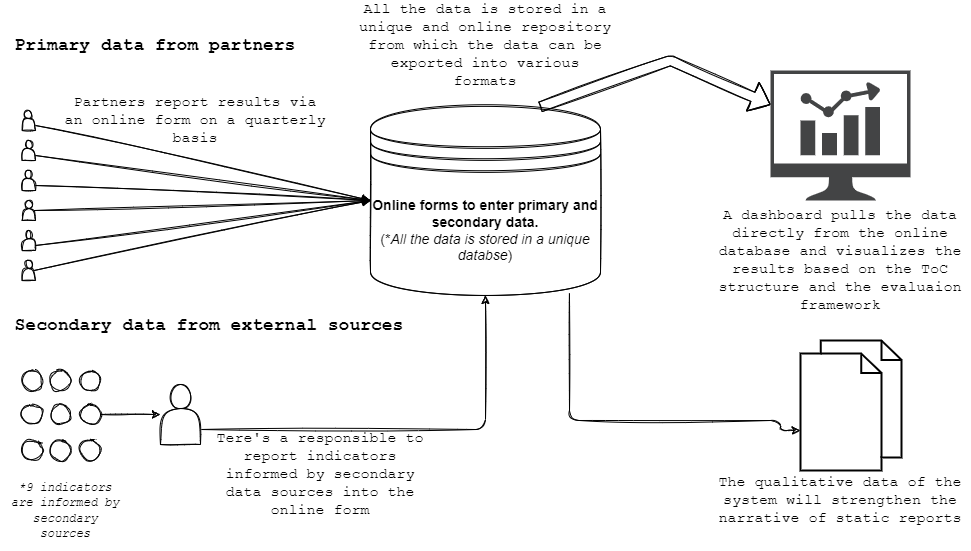

The diagram above was exported from draw.io. Its source (the exported page's mxGraphModel, read from the mxfile embedded in the PNG):
<mxGraphModel dx="1422" dy="794" grid="1" gridSize="10" guides="1" tooltips="1" connect="1" arrows="1" fold="1" page="1" pageScale="1" pageWidth="1169" pageHeight="827" math="0" shadow="0">
  <root>
    <mxCell id="0" />
    <mxCell id="1" parent="0" />
    <mxCell id="YUCrWeUf01AnN3clfY8e-7" value="" style="group;sketch=1;" parent="1" vertex="1" connectable="0">
      <mxGeometry x="21.67" y="110" width="13.329999999999998" height="170" as="geometry" />
    </mxCell>
    <mxCell id="YUCrWeUf01AnN3clfY8e-1" value="" style="shape=actor;whiteSpace=wrap;html=1;sketch=1;" parent="YUCrWeUf01AnN3clfY8e-7" vertex="1">
      <mxGeometry width="13.33" height="20" as="geometry" />
    </mxCell>
    <mxCell id="YUCrWeUf01AnN3clfY8e-2" value="" style="shape=actor;whiteSpace=wrap;html=1;sketch=1;" parent="YUCrWeUf01AnN3clfY8e-7" vertex="1">
      <mxGeometry y="30" width="13.33" height="20" as="geometry" />
    </mxCell>
    <mxCell id="YUCrWeUf01AnN3clfY8e-3" value="" style="shape=actor;whiteSpace=wrap;html=1;sketch=1;" parent="YUCrWeUf01AnN3clfY8e-7" vertex="1">
      <mxGeometry y="60" width="13.33" height="20" as="geometry" />
    </mxCell>
    <mxCell id="YUCrWeUf01AnN3clfY8e-4" value="" style="shape=actor;whiteSpace=wrap;html=1;sketch=1;" parent="YUCrWeUf01AnN3clfY8e-7" vertex="1">
      <mxGeometry y="90" width="13.33" height="20" as="geometry" />
    </mxCell>
    <mxCell id="YUCrWeUf01AnN3clfY8e-5" value="" style="shape=actor;whiteSpace=wrap;html=1;sketch=1;" parent="YUCrWeUf01AnN3clfY8e-7" vertex="1">
      <mxGeometry y="120" width="13.33" height="20" as="geometry" />
    </mxCell>
    <mxCell id="YUCrWeUf01AnN3clfY8e-6" value="" style="shape=actor;whiteSpace=wrap;html=1;sketch=1;" parent="YUCrWeUf01AnN3clfY8e-7" vertex="1">
      <mxGeometry y="150" width="13.33" height="20" as="geometry" />
    </mxCell>
    <mxCell id="YUCrWeUf01AnN3clfY8e-8" value="&lt;font style=&quot;font-size: 14px&quot;&gt;&lt;b&gt;Online forms to enter primary and secondary data.&lt;/b&gt;&lt;br&gt;(*&lt;i&gt;All the data is stored in a unique databse&lt;/i&gt;)&lt;br&gt;&lt;/font&gt;" style="shape=datastore;whiteSpace=wrap;html=1;sketch=1;fillColor=none;" parent="1" vertex="1">
      <mxGeometry x="370" y="105" width="230" height="190" as="geometry" />
    </mxCell>
    <mxCell id="YUCrWeUf01AnN3clfY8e-9" value="" style="endArrow=classic;html=1;rounded=0;exitX=1;exitY=0.75;exitDx=0;exitDy=0;entryX=0;entryY=0.5;entryDx=0;entryDy=0;sketch=1;" parent="1" source="YUCrWeUf01AnN3clfY8e-1" target="YUCrWeUf01AnN3clfY8e-8" edge="1">
      <mxGeometry width="50" height="50" relative="1" as="geometry">
        <mxPoint x="500" y="300" as="sourcePoint" />
        <mxPoint x="550" y="250" as="targetPoint" />
      </mxGeometry>
    </mxCell>
    <mxCell id="YUCrWeUf01AnN3clfY8e-10" value="" style="endArrow=classic;html=1;rounded=0;entryX=0;entryY=0.5;entryDx=0;entryDy=0;exitX=1;exitY=0.75;exitDx=0;exitDy=0;sketch=1;" parent="1" source="YUCrWeUf01AnN3clfY8e-2" target="YUCrWeUf01AnN3clfY8e-8" edge="1">
      <mxGeometry width="50" height="50" relative="1" as="geometry">
        <mxPoint x="70" y="190" as="sourcePoint" />
        <mxPoint x="150" y="245" as="targetPoint" />
      </mxGeometry>
    </mxCell>
    <mxCell id="YUCrWeUf01AnN3clfY8e-11" value="" style="endArrow=classic;html=1;rounded=0;exitX=1;exitY=0.75;exitDx=0;exitDy=0;entryX=0;entryY=0.5;entryDx=0;entryDy=0;sketch=1;" parent="1" source="YUCrWeUf01AnN3clfY8e-3" target="YUCrWeUf01AnN3clfY8e-8" edge="1">
      <mxGeometry width="50" height="50" relative="1" as="geometry">
        <mxPoint x="63.32999999999993" y="165" as="sourcePoint" />
        <mxPoint x="170" y="230" as="targetPoint" />
      </mxGeometry>
    </mxCell>
    <mxCell id="YUCrWeUf01AnN3clfY8e-12" value="" style="endArrow=classic;html=1;rounded=0;exitX=0.9;exitY=0.5;exitDx=0;exitDy=0;entryX=0;entryY=0.5;entryDx=0;entryDy=0;exitPerimeter=0;sketch=1;" parent="1" source="YUCrWeUf01AnN3clfY8e-4" target="YUCrWeUf01AnN3clfY8e-8" edge="1">
      <mxGeometry width="50" height="50" relative="1" as="geometry">
        <mxPoint x="73.32999999999993" y="175" as="sourcePoint" />
        <mxPoint x="180" y="240" as="targetPoint" />
      </mxGeometry>
    </mxCell>
    <mxCell id="YUCrWeUf01AnN3clfY8e-13" value="" style="endArrow=classic;html=1;rounded=0;exitX=1;exitY=0.75;exitDx=0;exitDy=0;entryX=0;entryY=0.5;entryDx=0;entryDy=0;sketch=1;" parent="1" source="YUCrWeUf01AnN3clfY8e-5" target="YUCrWeUf01AnN3clfY8e-8" edge="1">
      <mxGeometry width="50" height="50" relative="1" as="geometry">
        <mxPoint x="83.32999999999993" y="185" as="sourcePoint" />
        <mxPoint x="190" y="250" as="targetPoint" />
      </mxGeometry>
    </mxCell>
    <mxCell id="YUCrWeUf01AnN3clfY8e-14" value="" style="endArrow=classic;html=1;rounded=0;exitX=0.9;exitY=0.5;exitDx=0;exitDy=0;exitPerimeter=0;entryX=0;entryY=0.5;entryDx=0;entryDy=0;sketch=1;" parent="1" source="YUCrWeUf01AnN3clfY8e-6" target="YUCrWeUf01AnN3clfY8e-8" edge="1">
      <mxGeometry width="50" height="50" relative="1" as="geometry">
        <mxPoint x="93.32999999999993" y="195" as="sourcePoint" />
        <mxPoint x="140" y="220" as="targetPoint" />
      </mxGeometry>
    </mxCell>
    <mxCell id="YUCrWeUf01AnN3clfY8e-29" value="" style="group;sketch=1;" parent="1" vertex="1" connectable="0">
      <mxGeometry x="21.67" y="370" width="78.33" height="90" as="geometry" />
    </mxCell>
    <mxCell id="YUCrWeUf01AnN3clfY8e-15" value="" style="shape=ellipse;html=1;dashed=0;whitespace=wrap;aspect=fixed;perimeter=ellipsePerimeter;sketch=1;" parent="YUCrWeUf01AnN3clfY8e-29" vertex="1">
      <mxGeometry width="20" height="20" as="geometry" />
    </mxCell>
    <mxCell id="YUCrWeUf01AnN3clfY8e-16" value="" style="shape=ellipse;html=1;dashed=0;whitespace=wrap;aspect=fixed;perimeter=ellipsePerimeter;sketch=1;" parent="YUCrWeUf01AnN3clfY8e-29" vertex="1">
      <mxGeometry x="28.33" width="20" height="20" as="geometry" />
    </mxCell>
    <mxCell id="YUCrWeUf01AnN3clfY8e-17" value="" style="shape=ellipse;html=1;dashed=0;whitespace=wrap;aspect=fixed;perimeter=ellipsePerimeter;sketch=1;" parent="YUCrWeUf01AnN3clfY8e-29" vertex="1">
      <mxGeometry x="58.33" width="20" height="20" as="geometry" />
    </mxCell>
    <mxCell id="YUCrWeUf01AnN3clfY8e-18" value="" style="shape=ellipse;html=1;dashed=0;whitespace=wrap;aspect=fixed;perimeter=ellipsePerimeter;sketch=1;" parent="YUCrWeUf01AnN3clfY8e-29" vertex="1">
      <mxGeometry y="34" width="20" height="20" as="geometry" />
    </mxCell>
    <mxCell id="YUCrWeUf01AnN3clfY8e-23" value="" style="shape=ellipse;html=1;dashed=0;whitespace=wrap;aspect=fixed;perimeter=ellipsePerimeter;sketch=1;" parent="YUCrWeUf01AnN3clfY8e-29" vertex="1">
      <mxGeometry x="28.33" y="34" width="20" height="20" as="geometry" />
    </mxCell>
    <mxCell id="YUCrWeUf01AnN3clfY8e-24" value="" style="shape=ellipse;html=1;dashed=0;whitespace=wrap;aspect=fixed;perimeter=ellipsePerimeter;sketch=1;" parent="YUCrWeUf01AnN3clfY8e-29" vertex="1">
      <mxGeometry x="58.33" y="34" width="20" height="20" as="geometry" />
    </mxCell>
    <mxCell id="YUCrWeUf01AnN3clfY8e-26" value="" style="shape=ellipse;html=1;dashed=0;whitespace=wrap;aspect=fixed;perimeter=ellipsePerimeter;sketch=1;" parent="YUCrWeUf01AnN3clfY8e-29" vertex="1">
      <mxGeometry y="70" width="20" height="20" as="geometry" />
    </mxCell>
    <mxCell id="YUCrWeUf01AnN3clfY8e-27" value="" style="shape=ellipse;html=1;dashed=0;whitespace=wrap;aspect=fixed;perimeter=ellipsePerimeter;sketch=1;" parent="YUCrWeUf01AnN3clfY8e-29" vertex="1">
      <mxGeometry x="28.33" y="70" width="20" height="20" as="geometry" />
    </mxCell>
    <mxCell id="YUCrWeUf01AnN3clfY8e-28" value="" style="shape=ellipse;html=1;dashed=0;whitespace=wrap;aspect=fixed;perimeter=ellipsePerimeter;sketch=1;" parent="YUCrWeUf01AnN3clfY8e-29" vertex="1">
      <mxGeometry x="58.33" y="70" width="20" height="20" as="geometry" />
    </mxCell>
    <mxCell id="YUCrWeUf01AnN3clfY8e-48" style="edgeStyle=orthogonalEdgeStyle;orthogonalLoop=1;jettySize=auto;html=1;exitX=1;exitY=0.75;exitDx=0;exitDy=0;sketch=1;entryX=0.5;entryY=1;entryDx=0;entryDy=0;" parent="1" source="YUCrWeUf01AnN3clfY8e-45" target="YUCrWeUf01AnN3clfY8e-8" edge="1">
      <mxGeometry relative="1" as="geometry">
        <mxPoint x="430" y="350" as="targetPoint" />
      </mxGeometry>
    </mxCell>
    <mxCell id="YUCrWeUf01AnN3clfY8e-45" value="" style="shape=actor;whiteSpace=wrap;html=1;sketch=1;" parent="1" vertex="1">
      <mxGeometry x="160" y="384" width="40" height="60" as="geometry" />
    </mxCell>
    <mxCell id="YUCrWeUf01AnN3clfY8e-46" style="edgeStyle=orthogonalEdgeStyle;orthogonalLoop=1;jettySize=auto;html=1;sketch=1;" parent="1" source="YUCrWeUf01AnN3clfY8e-24" edge="1">
      <mxGeometry relative="1" as="geometry">
        <mxPoint x="160" y="414" as="targetPoint" />
      </mxGeometry>
    </mxCell>
    <mxCell id="YUCrWeUf01AnN3clfY8e-50" value="" style="shape=flexArrow;endArrow=classic;html=1;strokeColor=none;sketch=1;" parent="1" edge="1">
      <mxGeometry width="50" height="50" relative="1" as="geometry">
        <mxPoint x="430" y="170" as="sourcePoint" />
        <mxPoint x="670" y="190" as="targetPoint" />
        <Array as="points">
          <mxPoint x="540" y="90" />
        </Array>
      </mxGeometry>
    </mxCell>
    <mxCell id="YUCrWeUf01AnN3clfY8e-51" value="" style="shape=flexArrow;endArrow=classic;html=1;sketch=1;exitX=0.737;exitY=0.008;exitDx=0;exitDy=0;exitPerimeter=0;" parent="1" source="YUCrWeUf01AnN3clfY8e-8" target="YUCrWeUf01AnN3clfY8e-54" edge="1">
      <mxGeometry width="50" height="50" relative="1" as="geometry">
        <mxPoint x="590" y="120" as="sourcePoint" />
        <mxPoint x="690" y="130" as="targetPoint" />
        <Array as="points">
          <mxPoint x="670" y="60" />
        </Array>
      </mxGeometry>
    </mxCell>
    <mxCell id="YUCrWeUf01AnN3clfY8e-56" value="&lt;font face=&quot;Courier New&quot; style=&quot;font-size: 15px&quot;&gt;Partners report results via an online form on a quarterly basis&lt;/font&gt;" style="text;html=1;strokeColor=none;fillColor=none;align=center;verticalAlign=middle;whiteSpace=wrap;rounded=0;sketch=1;" parent="1" vertex="1">
      <mxGeometry x="60" y="90" width="270" height="60" as="geometry" />
    </mxCell>
    <mxCell id="YUCrWeUf01AnN3clfY8e-57" value="&lt;font face=&quot;Courier New&quot; style=&quot;font-size: 15px&quot;&gt;Tere's a responsible to report indicators informed by secondary data sources into the online form&lt;/font&gt;" style="text;html=1;strokeColor=none;fillColor=none;align=center;verticalAlign=middle;whiteSpace=wrap;rounded=0;sketch=1;" parent="1" vertex="1">
      <mxGeometry x="210" y="444" width="220" height="60" as="geometry" />
    </mxCell>
    <mxCell id="YUCrWeUf01AnN3clfY8e-62" value="&lt;h3&gt;&lt;font style=&quot;font-size: 18px&quot;&gt;Primary data from partners&lt;/font&gt;&lt;/h3&gt;" style="text;html=1;strokeColor=none;fillColor=none;align=center;verticalAlign=middle;whiteSpace=wrap;rounded=0;sketch=1;fontFamily=Courier New;fontSize=14;" parent="1" vertex="1">
      <mxGeometry y="30" width="310" height="30" as="geometry" />
    </mxCell>
    <mxCell id="YUCrWeUf01AnN3clfY8e-63" value="&lt;h3&gt;&lt;font style=&quot;font-size: 18px&quot;&gt;Secondary data from external sources&lt;/font&gt;&lt;/h3&gt;" style="text;html=1;strokeColor=none;fillColor=none;align=center;verticalAlign=middle;whiteSpace=wrap;rounded=0;sketch=1;fontFamily=Courier New;fontSize=14;" parent="1" vertex="1">
      <mxGeometry x="10.000000000000002" y="310" width="398.33" height="30" as="geometry" />
    </mxCell>
    <mxCell id="YUCrWeUf01AnN3clfY8e-64" value="&lt;font face=&quot;Courier New&quot; style=&quot;font-size: 15px&quot;&gt;All the data is stored in a unique and online repository from which the data can be exported into various formats&lt;/font&gt;" style="text;html=1;strokeColor=none;fillColor=none;align=center;verticalAlign=middle;whiteSpace=wrap;rounded=0;sketch=1;" parent="1" vertex="1">
      <mxGeometry x="355" y="15" width="260" height="60" as="geometry" />
    </mxCell>
    <mxCell id="YUCrWeUf01AnN3clfY8e-66" value="&lt;font face=&quot;Courier New&quot; size=&quot;1&quot;&gt;&lt;i style=&quot;font-size: 12px&quot;&gt;*9 indicators are informed by secondary sources&lt;/i&gt;&lt;/font&gt;" style="text;html=1;strokeColor=none;fillColor=none;align=center;verticalAlign=middle;whiteSpace=wrap;rounded=0;sketch=1;" parent="1" vertex="1">
      <mxGeometry x="10" y="470" width="110" height="80" as="geometry" />
    </mxCell>
    <mxCell id="1TQbYOgZ070DcKr5TjSY-1" value="" style="html=1;verticalLabelPosition=bottom;align=center;labelBackgroundColor=#ffffff;verticalAlign=top;strokeWidth=2;strokeColor=#000000;shadow=0;dashed=0;shape=mxgraph.ios7.icons.documents;" vertex="1" parent="1">
      <mxGeometry x="800" y="340" width="101.11" height="130" as="geometry" />
    </mxCell>
    <mxCell id="1TQbYOgZ070DcKr5TjSY-4" value="" style="group" vertex="1" connectable="0" parent="1">
      <mxGeometry x="710" y="70" width="260" height="220" as="geometry" />
    </mxCell>
    <mxCell id="YUCrWeUf01AnN3clfY8e-54" value="" style="sketch=0;pointerEvents=1;shadow=0;dashed=0;html=1;strokeColor=none;fillColor=#434445;aspect=fixed;labelPosition=center;verticalLabelPosition=bottom;verticalAlign=top;align=center;outlineConnect=0;shape=mxgraph.vvd.nsx_dashboard;" parent="1TQbYOgZ070DcKr5TjSY-4" vertex="1">
      <mxGeometry x="60.110000000000014" width="139.78" height="130" as="geometry" />
    </mxCell>
    <mxCell id="YUCrWeUf01AnN3clfY8e-65" value="&lt;font face=&quot;Courier New&quot; style=&quot;font-size: 15px&quot;&gt;A dashboard pulls the data directly from the online database and visualizes the results based on the ToC structure and the evaluaion framework&lt;/font&gt;" style="text;html=1;strokeColor=none;fillColor=none;align=center;verticalAlign=middle;whiteSpace=wrap;rounded=0;sketch=1;" parent="1TQbYOgZ070DcKr5TjSY-4" vertex="1">
      <mxGeometry y="160" width="260" height="60" as="geometry" />
    </mxCell>
    <mxCell id="1TQbYOgZ070DcKr5TjSY-5" style="edgeStyle=orthogonalEdgeStyle;orthogonalLoop=1;jettySize=auto;html=1;sketch=1;exitX=0.865;exitY=0.989;exitDx=0;exitDy=0;exitPerimeter=0;entryX=0;entryY=0.692;entryDx=0;entryDy=0;entryPerimeter=0;" edge="1" parent="1" source="YUCrWeUf01AnN3clfY8e-8" target="1TQbYOgZ070DcKr5TjSY-1">
      <mxGeometry relative="1" as="geometry">
        <mxPoint x="780" y="410" as="targetPoint" />
        <mxPoint x="500" y="550" as="sourcePoint" />
        <Array as="points">
          <mxPoint x="569" y="420" />
          <mxPoint x="780" y="420" />
          <mxPoint x="780" y="430" />
        </Array>
      </mxGeometry>
    </mxCell>
    <mxCell id="1TQbYOgZ070DcKr5TjSY-7" value="&lt;font face=&quot;Courier New&quot;&gt;&lt;span style=&quot;font-size: 15px&quot;&gt;The qualitative data of the system will strengthen the narrative of static reports&lt;/span&gt;&lt;/font&gt;" style="text;html=1;strokeColor=none;fillColor=none;align=center;verticalAlign=middle;whiteSpace=wrap;rounded=0;sketch=1;" vertex="1" parent="1">
      <mxGeometry x="710" y="470" width="260" height="60" as="geometry" />
    </mxCell>
  </root>
</mxGraphModel>